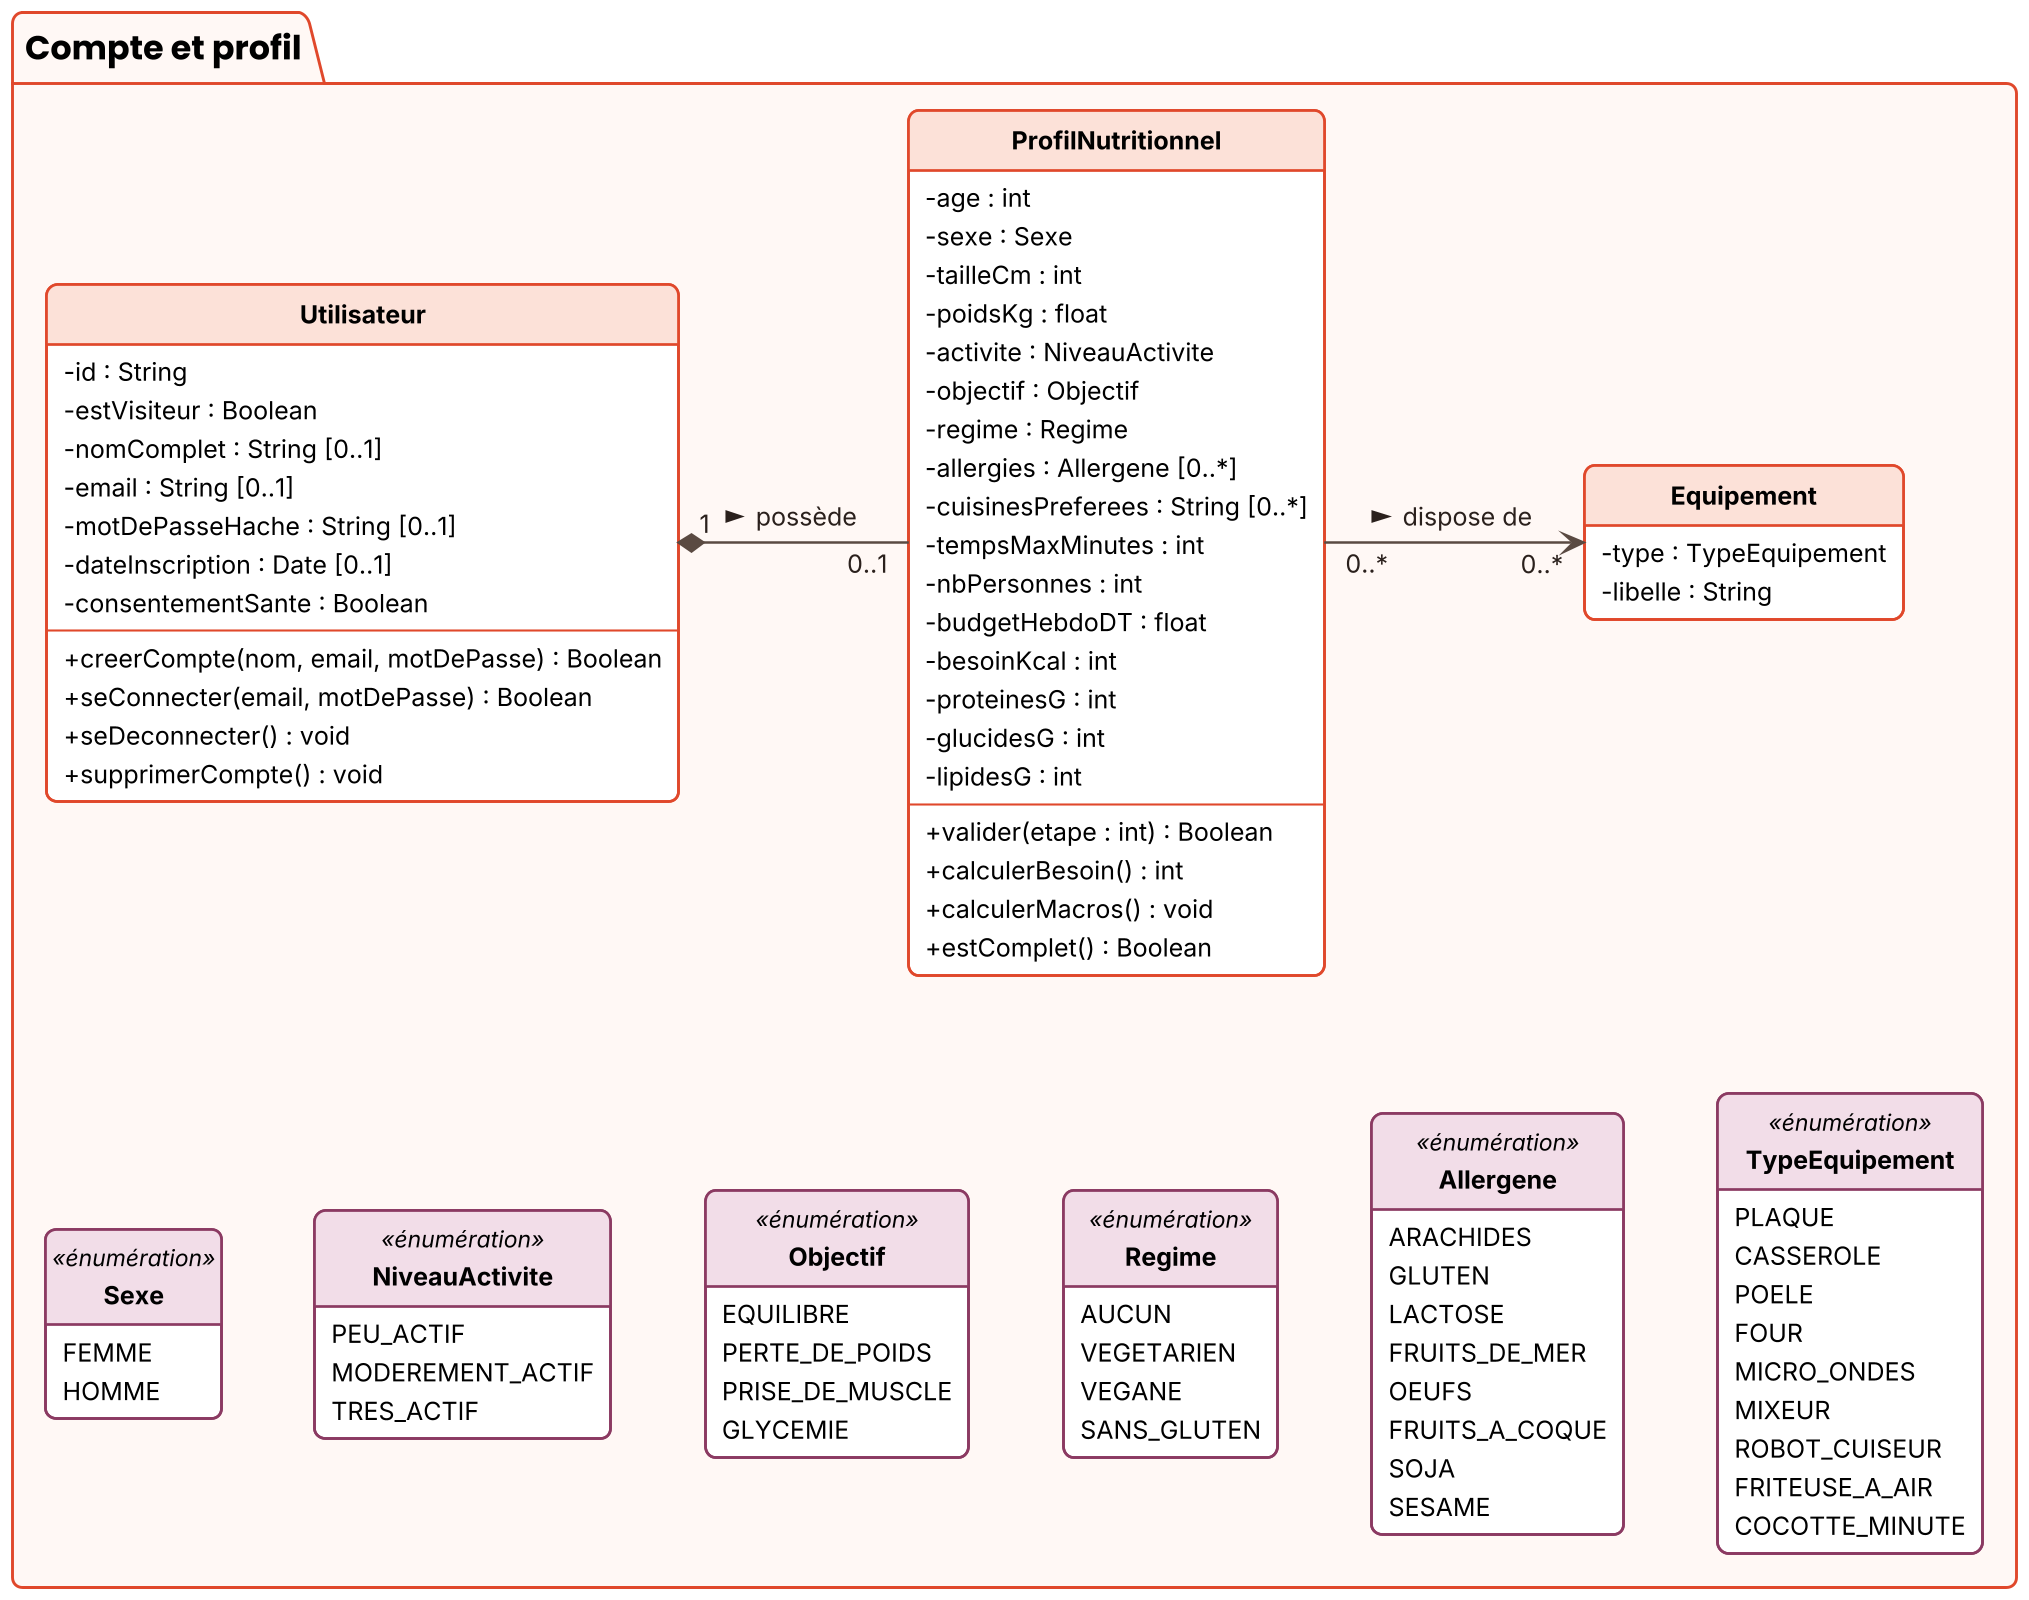

The diagram above was rendered by PlantUML. Its source (embedded in the PNG):
@startuml
!include style.iuml
package "Compte et profil" #FFF8F5;line:E0482B {
  class Utilisateur <<profil>> {
    - id : String
    - estVisiteur : Boolean
    - nomComplet : String [0..1]
    - email : String [0..1]
    - motDePasseHache : String [0..1]
    - dateInscription : Date [0..1]
    - consentementSante : Boolean
    --
    + creerCompte(nom, email, motDePasse) : Boolean
    + seConnecter(email, motDePasse) : Boolean
    + seDeconnecter() : void
    + supprimerCompte() : void
  }
  class ProfilNutritionnel <<profil>> {
    - age : int
    - sexe : Sexe
    - tailleCm : int
    - poidsKg : float
    - activite : NiveauActivite
    - objectif : Objectif
    - regime : Regime
    - allergies : Allergene [0..*]
    - cuisinesPreferees : String [0..*]
    - tempsMaxMinutes : int
    - nbPersonnes : int
    - budgetHebdoDT : float
    - besoinKcal : int
    - proteinesG : int
    - glucidesG : int
    - lipidesG : int
    --
    + valider(etape : int) : Boolean
    + calculerBesoin() : int
    + calculerMacros() : void
    + estComplet() : Boolean
  }
  class Equipement <<profil>> {
    - type : TypeEquipement
    - libelle : String
  }
  enum Sexe <<énumération>> {
    FEMME
    HOMME
  }
  enum NiveauActivite <<énumération>> {
    PEU_ACTIF
    MODEREMENT_ACTIF
    TRES_ACTIF
  }
  enum Objectif <<énumération>> {
    EQUILIBRE
    PERTE_DE_POIDS
    PRISE_DE_MUSCLE
    GLYCEMIE
  }
  enum Regime <<énumération>> {
    AUCUN
    VEGETARIEN
    VEGANE
    SANS_GLUTEN
  }
  enum Allergene <<énumération>> {
    ARACHIDES
    GLUTEN
    LACTOSE
    FRUITS_DE_MER
    OEUFS
    FRUITS_A_COQUE
    SOJA
    SESAME
  }
  enum TypeEquipement <<énumération>> {
    PLAQUE
    CASSEROLE
    POELE
    FOUR
    MICRO_ONDES
    MIXEUR
    ROBOT_CUISEUR
    FRITEUSE_A_AIR
    COCOTTE_MINUTE
  }
}
Utilisateur "1" *-right- "0..1" ProfilNutritionnel : possède >
ProfilNutritionnel "0..*" -right-> "0..*" Equipement : dispose de >
Utilisateur -[hidden]down- Sexe
Sexe -[hidden]right- NiveauActivite
NiveauActivite -[hidden]right- Objectif
Equipement -[hidden]down- Regime
Regime -[hidden]right- Allergene
Allergene -[hidden]right- TypeEquipement
@enduml